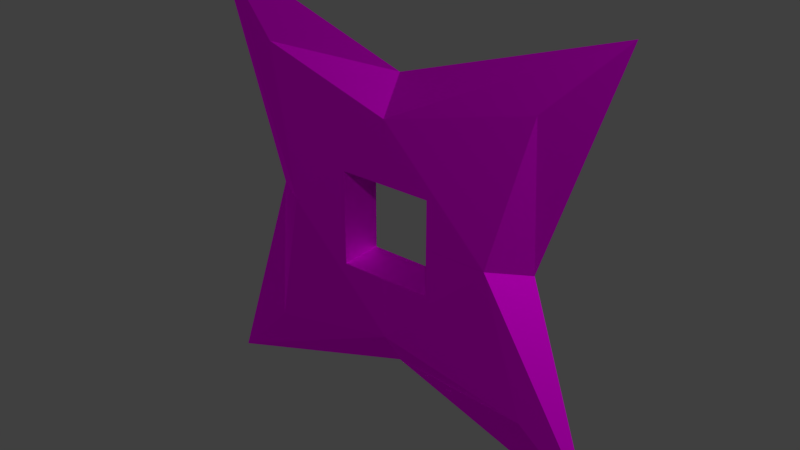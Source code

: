 # Source: Shuriken.blend  (saved by Blender 2.80.75; exported with 4.5.12 LTS)
import bpy
from mathutils import Matrix  # noqa: F401  (used for matrix-valued properties, if any)

bpy.ops.wm.read_factory_settings(use_empty=True)
scene = bpy.context.scene
scene.name = 'Scene'

# ---- images (referenced by path relative to the original .blend; pixels are not part of the script)
import os
ASSET_DIR = os.environ.get("B2B_ASSET_DIR", "")  # directory of the original .blend (textures are referenced by path, not embedded)
HERE = os.path.dirname(os.path.abspath(__file__))  # packed textures are extracted next to this script under _unpacked/

def load_image(name, relpath, width, height, colorspace="sRGB"):
    """Load a texture the original file referenced (path relative to the .blend, or extracted next to this script)."""
    p = next((c for c in (os.path.join(HERE, relpath), os.path.join(ASSET_DIR, relpath)) if relpath and os.path.exists(c)), "")
    if p:
        img = bpy.data.images.load(p, check_existing=True)
        img.name = name
    else:  # same state as the original file: an image datablock whose file is absent (Cycles renders it pink)
        img = bpy.data.images.new(name, width, height)
        img.source = "FILE"
        img.filepath = "//" + (relpath or name)
    img.colorspace_settings.name = colorspace
    return img
img_blender_test_texture_png = load_image('Blender Test Texture.png', 'Blender Test Texture.png', 1024, 1024, 'sRGB')

# ---- materials (node trees are filled in below, after node groups)
mat_material = bpy.data.materials.new('Material')

# ---- material node trees
mat_material.use_nodes = True; mat_material.node_tree.nodes.clear()
_N = mat_material.node_tree.nodes; _L = mat_material.node_tree.links
n0 = _N.new('ShaderNodeOutputMaterial'); n0.name = 'Material Output'; n0.location = (300, 300)
n1 = _N.new('ShaderNodeBsdfAnisotropic'); n1.name = 'Glossy BSDF'; n1.location = (10, 300)
n1.distribution = 'GGX'
n2 = _N.new('ShaderNodeTexImage'); n2.name = 'Image Texture'; n2.location = (-576, 250)
n2.image = img_blender_test_texture_png
_L.new(n1.outputs[0], n0.inputs[0])
_L.new(n2.outputs[0], n1.inputs[0])
n0.is_active_output = True

# ---- world
world_world = bpy.data.worlds.new('World'); scene.world = world_world
world_world.color = (0.05088, 0.05088, 0.05088)
world_world.use_sun_shadow = False
world_world.sun_shadow_jitter_overblur = 0.0

# ---- meshes
me_plane_004 = bpy.data.meshes.new('Plane.004')
me_plane_004.from_pydata([(0.0, -0.03, 0.075), (0.075, -0.03, 0.0), (0.0, 0.0, 0.2), (0.2, 0.0, 0.0), (0.3, 0.0, 0.3), (2.98e-08, -0.03, 0.15), (0.15, -0.03, 0.0), (0.2, -0.015, 0.2), (0.075, -0.03, 0.075), (0.065, -0.03, 0.065), (0.065, 0.0, 0.065), (0.065, -0.03, 0.0), (0.065, 0.0, 0.0), (0.0, -0.03, 0.065), (0.0, 0.0, 0.065), (-2.384e-09, -0.03, -0.075), (-0.075, -0.03, 2.384e-09), (-6.357e-09, 0.0, -0.2), (-0.2, 0.0, 6.357e-09), (-0.3, 0.0, -0.3), (-3.457e-08, -0.03, -0.15), (-0.15, -0.03, 4.768e-09), (-0.2, -0.015, -0.2), (-0.075, -0.03, -0.075), (-0.065, -0.03, -0.065), (-0.065, 0.0, -0.065), (-0.065, -0.03, 2.066e-09), (-0.065, 0.0, 2.066e-09), (-2.066e-09, -0.03, -0.065), (-2.066e-09, 0.0, -0.065)], [], [(6, 7, 5, 8), (4, 2, 5, 7), (3, 4, 7, 6), (0, 8, 5), (6, 8, 1), (9, 10, 12, 11), (10, 9, 13, 14), (9, 11, 1, 8), (9, 8, 0, 13), (21, 22, 20, 23), (19, 17, 20, 22), (18, 19, 22, 21), (15, 23, 20), (21, 23, 16), (24, 25, 27, 26), (25, 24, 28, 29), (24, 26, 16, 23), (24, 23, 15, 28)])
_uv = me_plane_004.uv_layers.new(name='UVMap')
_uv.uv.foreach_set('vector', [0.1795, 0.4785, 0.1489, 0.6063, 0.136, 0.5237, 0.1578, 0.5011, 0.4514, 0.7011, 0.2818, 0.3792, 0.3205, 0.5733, 0.3333, 0.6559, 0.2818, 0.3792, 0.4514, 0.7011, 0.3333, 0.6559, 0.364, 0.5282, 0.8365, 0.3221, 0.9272, 0.6103, 0.9147, 0.6232, 0.9397, 0.5973, 0.9272, 0.6103, 0.8365, 0.3221, 0.8358, 0.2168, 0.8358, 0.2168, 0.8358, 0.2168, 0.8358, 0.2168, 0.8358, 0.2168, 0.8358, 0.2168, 0.8358, 0.2168, 0.8358, 0.2168, 0.8358, 0.2168, 0.8358, 0.2168, 0.8358, 0.2168, 0.9265, 0.5049, 0.8358, 0.2168, 0.9265, 0.5049, 0.8358, 0.2168, 0.8358, 0.2168, 0.1795, 0.4785, 0.1489, 0.6063, 0.136, 0.5237, 0.1578, 0.5011, 0.4514, 0.7011, 0.2818, 0.3792, 0.3205, 0.5733, 0.3333, 0.6559, 0.2818, 0.3792, 0.4514, 0.7011, 0.3333, 0.6559, 0.364, 0.5282, 0.8365, 0.3221, 0.9272, 0.6103, 0.9147, 0.6232, 0.9397, 0.5973, 0.9272, 0.6103, 0.8365, 0.3221, 0.8358, 0.2168, 0.8358, 0.2168, 0.8358, 0.2168, 0.8358, 0.2168, 0.8358, 0.2168, 0.8358, 0.2168, 0.8358, 0.2168, 0.8358, 0.2168, 0.8358, 0.2168, 0.8358, 0.2168, 0.8358, 0.2168, 0.9265, 0.5049, 0.8358, 0.2168, 0.9265, 0.5049, 0.8358, 0.2168, 0.8358, 0.2168])
me_plane_004.materials.append(mat_material)
me_plane_004.use_remesh_preserve_volume = False
me_plane_004.use_remesh_preserve_attributes = False
me_plane_004.use_mirror_vertex_groups = False
me_plane_004.update()
me_plane_005 = bpy.data.meshes.new('Plane.005')
me_plane_005.from_pydata([(0.0, -0.03, 0.075), (0.075, -0.03, 0.0), (0.0, 0.0, 0.2), (0.2, 0.0, 0.0), (0.3, 0.0, 0.3), (2.98e-08, -0.03, 0.15), (0.15, -0.03, 0.0), (0.2, -0.015, 0.2), (0.075, -0.03, 0.075), (0.065, -0.03, 0.065), (0.065, 0.0, 0.065), (0.065, -0.03, 0.0), (0.065, 0.0, 0.0), (0.0, -0.03, 0.065), (0.0, 0.0, 0.065), (9.179e-09, -0.03, -0.075), (-0.075, -0.03, -3.934e-09), (1.748e-08, -1.748e-08, -0.2), (-0.2, -1.748e-08, -1.748e-08), (-0.3, -5.245e-08, -0.3), (-1.407e-08, -0.03, -0.15), (-0.15, -0.03, -1.049e-08), (-0.2, -0.015, -0.2), (-0.075, -0.03, -0.075), (-0.065, -0.03, -0.065), (-0.065, -1.136e-08, -0.065), (-0.065, -0.03, -3.06e-09), (-0.065, -5.682e-09, -5.682e-09), (8.305e-09, -0.03, -0.065), (5.682e-09, -5.682e-09, -0.065)], [], [(6, 7, 5, 8), (4, 2, 5, 7), (3, 4, 7, 6), (0, 8, 5), (6, 8, 1), (9, 10, 12, 11), (10, 9, 13, 14), (9, 11, 1, 8), (9, 8, 0, 13), (21, 22, 20, 23), (19, 17, 20, 22), (18, 19, 22, 21), (15, 23, 20), (21, 23, 16), (24, 25, 27, 26), (25, 24, 28, 29), (24, 26, 16, 23), (24, 23, 15, 28)])
_uv = me_plane_005.uv_layers.new(name='UVMap')
_uv.uv.foreach_set('vector', [0.1795, 0.4785, 0.1489, 0.6063, 0.136, 0.5237, 0.1578, 0.5011, 0.4514, 0.7011, 0.2818, 0.3792, 0.3205, 0.5733, 0.3333, 0.6559, 0.2818, 0.3792, 0.4514, 0.7011, 0.3333, 0.6559, 0.364, 0.5282, 0.8365, 0.3221, 0.9272, 0.6103, 0.9147, 0.6232, 0.9397, 0.5973, 0.9272, 0.6103, 0.8365, 0.3221, 0.8358, 0.2168, 0.8358, 0.2168, 0.8358, 0.2168, 0.8358, 0.2168, 0.8358, 0.2168, 0.8358, 0.2168, 0.8358, 0.2168, 0.8358, 0.2168, 0.8358, 0.2168, 0.8358, 0.2168, 0.8358, 0.2168, 0.9265, 0.5049, 0.8358, 0.2168, 0.9265, 0.5049, 0.8358, 0.2168, 0.8358, 0.2168, 0.1795, 0.4785, 0.1489, 0.6063, 0.136, 0.5237, 0.1578, 0.5011, 0.4514, 0.7011, 0.2818, 0.3792, 0.3205, 0.5733, 0.3333, 0.6559, 0.2818, 0.3792, 0.4514, 0.7011, 0.3333, 0.6559, 0.364, 0.5282, 0.8365, 0.3221, 0.9272, 0.6103, 0.9147, 0.6232, 0.9397, 0.5973, 0.9272, 0.6103, 0.8365, 0.3221, 0.8358, 0.2168, 0.8358, 0.2168, 0.8358, 0.2168, 0.8358, 0.2168, 0.8358, 0.2168, 0.8358, 0.2168, 0.8358, 0.2168, 0.8358, 0.2168, 0.8358, 0.2168, 0.8358, 0.2168, 0.8358, 0.2168, 0.9265, 0.5049, 0.8358, 0.2168, 0.9265, 0.5049, 0.8358, 0.2168, 0.8358, 0.2168])
me_plane_005.materials.append(mat_material)
me_plane_005.use_remesh_preserve_volume = False
me_plane_005.use_remesh_preserve_attributes = False
me_plane_005.use_mirror_vertex_groups = False
me_plane_005.update()

# ---- objects
ob_blade_2 = bpy.data.objects.new('Blade 2', me_plane_004)
ob_blade_1 = bpy.data.objects.new('Blade 1', me_plane_005)

# ---- transforms, parenting, visibility, modifiers, constraints
ob_blade_2.location = (0.0, 0.0, 0.0)
ob_blade_2.rotation_euler = (-0.0, 1.571, 0.0)
ob_blade_2.lineart.crease_threshold = 0.0
_m = ob_blade_2.modifiers.new('Mirror', 'MIRROR')
_m.use_axis = (False, True, False)
_m.use_clip = True
ob_blade_1.location = (0.0, 0.0, 0.0)
ob_blade_1.rotation_euler = (3.142, -8.742e-08, 3.142)
ob_blade_1.lineart.crease_threshold = 0.0
_m = ob_blade_1.modifiers.new('Mirror', 'MIRROR')
_m.use_axis = (False, True, False)
_m.use_clip = True

# ---- collection membership
scene.collection.objects.link(ob_blade_2)
scene.collection.objects.link(ob_blade_1)

# ---- scene / render settings (as saved in the file)
scene.frame_start = 1; scene.frame_end = 250; scene.frame_set(1)
scene.render.engine = 'CYCLES'
scene.render.fps = 30
scene.render.dither_intensity = 0.0
scene.cycles.use_denoising = False
scene.cycles.samples = 256
scene.cycles.sampling_pattern = 'TABULATED_SOBOL'
scene.cycles.use_adaptive_sampling = False
scene.cycles.use_light_tree = False
scene.cycles.max_bounces = 5
scene.cycles.diffuse_bounces = 6
scene.cycles.glossy_bounces = 6
scene.cycles.transmission_bounces = 6
scene.cycles.volume_bounces = 6
scene.view_settings.view_transform = 'Standard'
bpy.context.view_layer.update()

# ---- added for rendering (the .blend has no active camera and no usable light): camera, sun
cam_auto = bpy.data.cameras.new('AutoCamera')
cam_auto.lens = 50.0
cam_auto.sensor_width = 36.0
cam_auto.clip_end = 1000.0
ob_auto_camera = bpy.data.objects.new('AutoCamera', cam_auto)
scene.collection.objects.link(ob_auto_camera)
ob_auto_camera.location = (0.787039, -0.944447, 0.629632)
ob_auto_camera.rotation_euler = (1.09748, -7.21219e-08, 0.694738)
scene.camera = ob_auto_camera
light_auto_sun = bpy.data.lights.new('AutoSun', 'SUN')
light_auto_sun.energy = 3.0
light_auto_sun.angle = 0.0523599
ob_auto_sun = bpy.data.objects.new('AutoSun', light_auto_sun)
scene.collection.objects.link(ob_auto_sun)
ob_auto_sun.rotation_euler = (0.872665, 0.174533, 0.523599)
bpy.context.view_layer.update()
